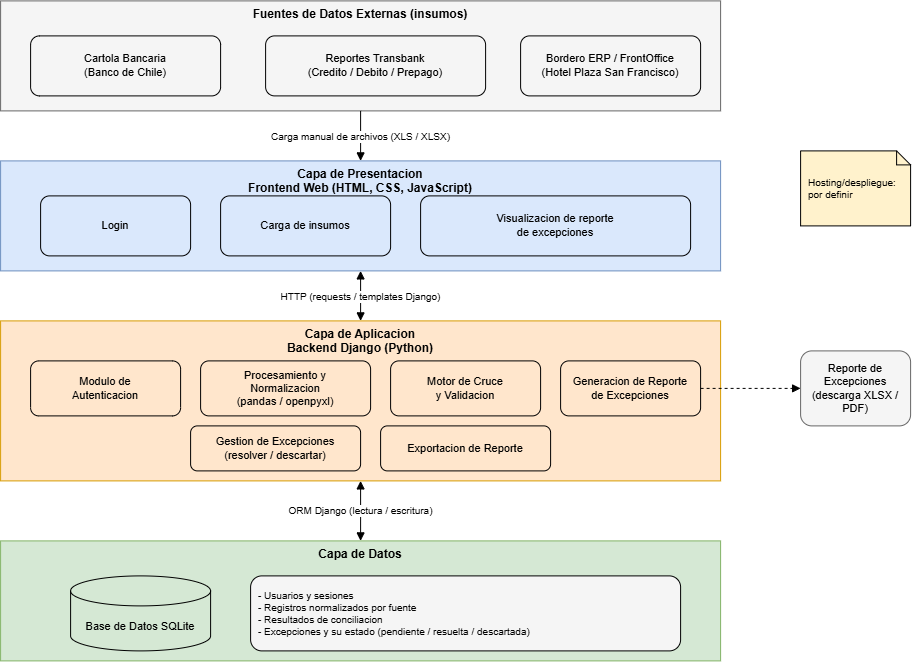

The diagram above was exported from draw.io. Its source (the exported page's mxGraphModel, read from the mxfile embedded in the PNG):
<mxGraphModel dx="956" dy="479" grid="1" gridSize="10" guides="1" tooltips="1" connect="1" arrows="1" fold="1" page="1" pageScale="1" pageWidth="827" pageHeight="1169" math="0" shadow="0">
  <root>
    <mxCell id="0" />
    <mxCell id="1" parent="0" />
    <mxCell id="sKfr8MBiB0gp5vG4GhsY-1" parent="1" style="rounded=0;whiteSpace=wrap;html=1;verticalAlign=top;fontStyle=1;fontSize=12;fillColor=#f5f5f5;strokeColor=#666666;" value="Fuentes de Datos Externas (insumos)" vertex="1">
      <mxGeometry height="110" width="720" x="80" y="20" as="geometry" />
    </mxCell>
    <mxCell id="sKfr8MBiB0gp5vG4GhsY-2" parent="1" style="rounded=1;whiteSpace=wrap;html=1;fontSize=11;fillColor=#f5f5f5;" value="Cartola Bancaria&#10;(Banco de Chile)" vertex="1">
      <mxGeometry height="60" width="190" x="110" y="55" as="geometry" />
    </mxCell>
    <mxCell id="sKfr8MBiB0gp5vG4GhsY-3" parent="1" style="rounded=1;whiteSpace=wrap;html=1;fontSize=11;fillColor=#f5f5f5;" value="Reportes Transbank&#10;(Credito / Debito / Prepago)" vertex="1">
      <mxGeometry height="60" width="220" x="345" y="55" as="geometry" />
    </mxCell>
    <mxCell id="sKfr8MBiB0gp5vG4GhsY-4" parent="1" style="rounded=1;whiteSpace=wrap;html=1;fontSize=11;fillColor=#f5f5f5;" value="Bordero ERP / FrontOffice&#10;(Hotel Plaza San Francisco)" vertex="1">
      <mxGeometry height="60" width="180" x="600" y="55" as="geometry" />
    </mxCell>
    <mxCell id="sKfr8MBiB0gp5vG4GhsY-5" edge="1" parent="1" source="sKfr8MBiB0gp5vG4GhsY-1" style="html=1;fontSize=10;endArrow=block;" target="sKfr8MBiB0gp5vG4GhsY-6" value="Carga manual de archivos (XLS / XLSX)">
      <mxGeometry relative="1" as="geometry" />
    </mxCell>
    <mxCell id="sKfr8MBiB0gp5vG4GhsY-6" parent="1" style="rounded=0;whiteSpace=wrap;html=1;verticalAlign=top;fontStyle=1;fontSize=12;fillColor=#dae8fc;strokeColor=#6c8ebf;" value="Capa de Presentacion&#10;Frontend Web (HTML, CSS, JavaScript)" vertex="1">
      <mxGeometry height="110" width="720" x="80" y="180" as="geometry" />
    </mxCell>
    <mxCell id="sKfr8MBiB0gp5vG4GhsY-7" parent="1" style="rounded=1;whiteSpace=wrap;html=1;fontSize=11;fillColor=#dae8fc;" value="Login" vertex="1">
      <mxGeometry height="60" width="150" x="120" y="215" as="geometry" />
    </mxCell>
    <mxCell id="sKfr8MBiB0gp5vG4GhsY-8" parent="1" style="rounded=1;whiteSpace=wrap;html=1;fontSize=11;fillColor=#dae8fc;" value="Carga de insumos" vertex="1">
      <mxGeometry height="60" width="170" x="300" y="215" as="geometry" />
    </mxCell>
    <mxCell id="sKfr8MBiB0gp5vG4GhsY-9" parent="1" style="rounded=1;whiteSpace=wrap;html=1;fontSize=11;fillColor=#dae8fc;" value="Visualizacion de reporte&#10;de excepciones" vertex="1">
      <mxGeometry height="60" width="270" x="500" y="215" as="geometry" />
    </mxCell>
    <mxCell id="sKfr8MBiB0gp5vG4GhsY-10" edge="1" parent="1" source="sKfr8MBiB0gp5vG4GhsY-6" style="html=1;fontSize=10;endArrow=block;startArrow=block;" target="sKfr8MBiB0gp5vG4GhsY-11" value="HTTP (requests / templates Django)">
      <mxGeometry relative="1" as="geometry" />
    </mxCell>
    <mxCell id="sKfr8MBiB0gp5vG4GhsY-11" parent="1" style="rounded=0;whiteSpace=wrap;html=1;verticalAlign=top;fontStyle=1;fontSize=12;fillColor=#ffe6cc;strokeColor=#d79b00;" value="Capa de Aplicacion&#10;Backend Django (Python)" vertex="1">
      <mxGeometry height="160" width="720" x="80" y="340" as="geometry" />
    </mxCell>
    <mxCell id="sKfr8MBiB0gp5vG4GhsY-12" parent="1" style="rounded=1;whiteSpace=wrap;html=1;fontSize=11;fillColor=#ffe6cc;" value="Modulo de&#10;Autenticacion" vertex="1">
      <mxGeometry height="55" width="150" x="110" y="380" as="geometry" />
    </mxCell>
    <mxCell id="sKfr8MBiB0gp5vG4GhsY-13" parent="1" style="rounded=1;whiteSpace=wrap;html=1;fontSize=11;fillColor=#ffe6cc;" value="Procesamiento y&#10;Normalizacion&#10;(pandas / openpyxl)" vertex="1">
      <mxGeometry height="55" width="170" x="280" y="380" as="geometry" />
    </mxCell>
    <mxCell id="sKfr8MBiB0gp5vG4GhsY-14" parent="1" style="rounded=1;whiteSpace=wrap;html=1;fontSize=11;fillColor=#ffe6cc;" value="Motor de Cruce&#10;y Validacion" vertex="1">
      <mxGeometry height="55" width="150" x="470" y="380" as="geometry" />
    </mxCell>
    <mxCell id="sKfr8MBiB0gp5vG4GhsY-15" parent="1" style="rounded=1;whiteSpace=wrap;html=1;fontSize=11;fillColor=#ffe6cc;" value="Generacion de Reporte&#10;de Excepciones" vertex="1">
      <mxGeometry height="55" width="140" x="640" y="380" as="geometry" />
    </mxCell>
    <mxCell id="sKfr8MBiB0gp5vG4GhsY-16" parent="1" style="rounded=1;whiteSpace=wrap;html=1;fontSize=11;fillColor=#ffe6cc;" value="Gestion de Excepciones&#10;(resolver / descartar)" vertex="1">
      <mxGeometry height="45" width="170" x="270" y="445" as="geometry" />
    </mxCell>
    <mxCell id="sKfr8MBiB0gp5vG4GhsY-17" parent="1" style="rounded=1;whiteSpace=wrap;html=1;fontSize=11;fillColor=#ffe6cc;" value="Exportacion de Reporte" vertex="1">
      <mxGeometry height="45" width="170" x="460" y="445" as="geometry" />
    </mxCell>
    <mxCell id="sKfr8MBiB0gp5vG4GhsY-18" edge="1" parent="1" source="sKfr8MBiB0gp5vG4GhsY-11" style="html=1;fontSize=10;endArrow=block;startArrow=block;" target="sKfr8MBiB0gp5vG4GhsY-19" value="ORM Django (lectura / escritura)">
      <mxGeometry relative="1" as="geometry" />
    </mxCell>
    <mxCell id="sKfr8MBiB0gp5vG4GhsY-19" parent="1" style="rounded=0;whiteSpace=wrap;html=1;verticalAlign=top;fontStyle=1;fontSize=12;fillColor=#d5e8d4;strokeColor=#82b366;" value="Capa de Datos" vertex="1">
      <mxGeometry height="120" width="720" x="80" y="560" as="geometry" />
    </mxCell>
    <mxCell id="sKfr8MBiB0gp5vG4GhsY-20" parent="1" style="shape=cylinder3;whiteSpace=wrap;html=1;boundedLbl=1;backgroundOutline=1;size=15;fontSize=11;fillColor=#d5e8d4;" value="Base de Datos SQLite" vertex="1">
      <mxGeometry height="75" width="140" x="150" y="595" as="geometry" />
    </mxCell>
    <mxCell id="sKfr8MBiB0gp5vG4GhsY-21" parent="1" style="rounded=1;whiteSpace=wrap;html=1;fontSize=10;align=left;spacingLeft=6;fillColor=#f5f5f5;" value="- Usuarios y sesiones&#10;- Registros normalizados por fuente&#10;- Resultados de conciliacion&#10;- Excepciones y su estado (pendiente / resuelta / descartada)" vertex="1">
      <mxGeometry height="75" width="430" x="330" y="595" as="geometry" />
    </mxCell>
    <mxCell id="sKfr8MBiB0gp5vG4GhsY-22" parent="1" style="rounded=1;whiteSpace=wrap;html=1;fontSize=11;fillColor=#f5f5f5;strokeColor=#666666;" value="Reporte de Excepciones&#10;(descarga XLSX / PDF)" vertex="1">
      <mxGeometry height="75" width="110" x="880" y="370" as="geometry" />
    </mxCell>
    <mxCell id="sKfr8MBiB0gp5vG4GhsY-23" edge="1" parent="1" source="sKfr8MBiB0gp5vG4GhsY-15" style="html=1;fontSize=10;endArrow=block;dashed=1;" target="sKfr8MBiB0gp5vG4GhsY-22">
      <mxGeometry relative="1" as="geometry" />
    </mxCell>
    <mxCell id="sKfr8MBiB0gp5vG4GhsY-24" parent="1" style="shape=note;whiteSpace=wrap;html=1;fontSize=10;align=left;spacingLeft=6;size=14;fillColor=#fff2cc;" value="Hosting/despliegue: por definir" vertex="1">
      <mxGeometry height="75" width="110" x="880" y="170" as="geometry" />
    </mxCell>
  </root>
</mxGraphModel>